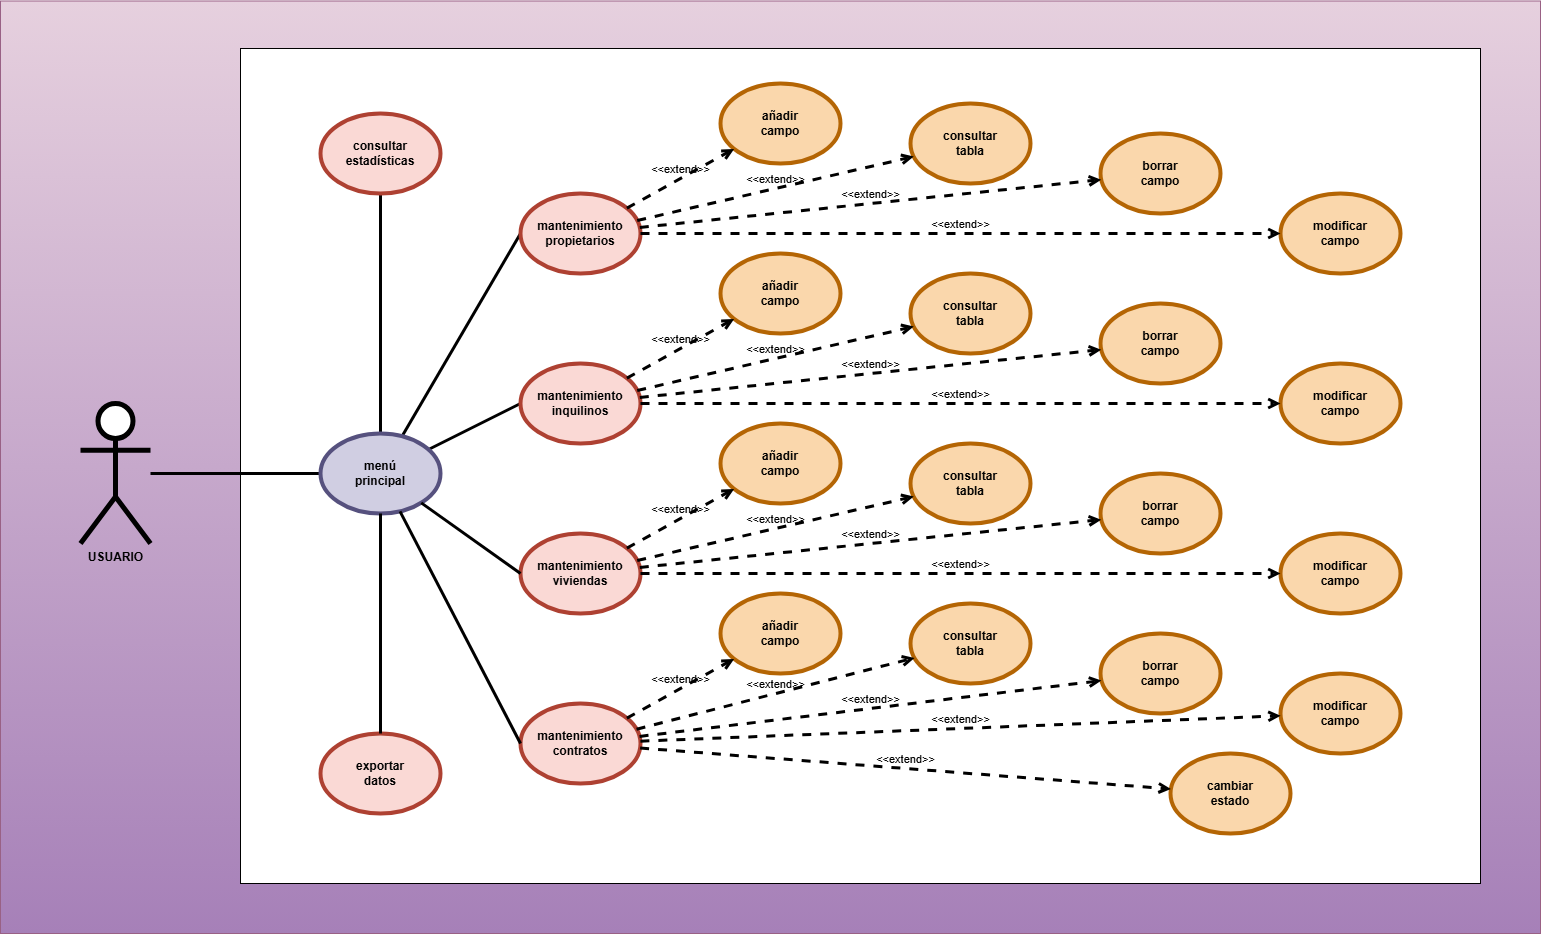

The diagram above was exported from draw.io. Its source (the exported page's mxGraphModel, read from the mxfile embedded in the PNG):
<mxGraphModel dx="2108" dy="2043" grid="1" gridSize="10" guides="1" tooltips="1" connect="1" arrows="1" fold="1" page="1" pageScale="1" pageWidth="827" pageHeight="1169" math="0" shadow="0" adaptiveColors="none">
  <root>
    <mxCell id="0" />
    <mxCell id="1" parent="0" />
    <mxCell id="8nNd5wpCSIhYBZuws4Os-51" value="" style="rounded=0;whiteSpace=wrap;html=1;fillColor=#e6d0de;strokeColor=#996185;gradientColor=#A680B8;" parent="1" vertex="1">
      <mxGeometry x="-180" y="-512.5" width="1540" height="932.5" as="geometry" />
    </mxCell>
    <mxCell id="8nNd5wpCSIhYBZuws4Os-50" value="" style="rounded=0;whiteSpace=wrap;html=1;" parent="1" vertex="1">
      <mxGeometry x="60" y="-465" width="1240" height="835" as="geometry" />
    </mxCell>
    <mxCell id="AeHRLS91bq64WroK_6Ke-38" style="rounded=0;orthogonalLoop=1;jettySize=auto;html=1;endArrow=none;startFill=0;strokeWidth=3;" parent="1" source="AeHRLS91bq64WroK_6Ke-2" target="AeHRLS91bq64WroK_6Ke-3" edge="1">
      <mxGeometry relative="1" as="geometry" />
    </mxCell>
    <mxCell id="AeHRLS91bq64WroK_6Ke-2" value="&lt;b&gt;USUARIO&lt;/b&gt;" style="shape=umlActor;verticalLabelPosition=bottom;verticalAlign=top;html=1;outlineConnect=0;labelBackgroundColor=none;strokeWidth=5;" parent="1" vertex="1">
      <mxGeometry x="-100" y="-110" width="70" height="140" as="geometry" />
    </mxCell>
    <mxCell id="AeHRLS91bq64WroK_6Ke-16" style="rounded=0;orthogonalLoop=1;jettySize=auto;html=1;entryX=0;entryY=0.5;entryDx=0;entryDy=0;labelBackgroundColor=none;fontColor=default;endArrow=none;startFill=0;strokeWidth=3;" parent="1" source="AeHRLS91bq64WroK_6Ke-3" target="AeHRLS91bq64WroK_6Ke-6" edge="1">
      <mxGeometry relative="1" as="geometry" />
    </mxCell>
    <mxCell id="AeHRLS91bq64WroK_6Ke-20" style="rounded=0;orthogonalLoop=1;jettySize=auto;html=1;entryX=0.5;entryY=0;entryDx=0;entryDy=0;labelBackgroundColor=none;fontColor=default;strokeWidth=3;" parent="1" source="AeHRLS91bq64WroK_6Ke-3" target="AeHRLS91bq64WroK_6Ke-15" edge="1">
      <mxGeometry relative="1" as="geometry" />
    </mxCell>
    <mxCell id="8nNd5wpCSIhYBZuws4Os-46" style="rounded=0;orthogonalLoop=1;jettySize=auto;html=1;entryX=0;entryY=0.5;entryDx=0;entryDy=0;endArrow=none;startFill=0;strokeWidth=3;" parent="1" source="AeHRLS91bq64WroK_6Ke-3" target="8nNd5wpCSIhYBZuws4Os-19" edge="1">
      <mxGeometry relative="1" as="geometry" />
    </mxCell>
    <mxCell id="AeHRLS91bq64WroK_6Ke-3" value="&lt;b&gt;menú&lt;/b&gt;&lt;div&gt;&lt;b&gt;principal&lt;/b&gt;&lt;/div&gt;" style="ellipse;whiteSpace=wrap;html=1;labelBackgroundColor=none;fillColor=#d0cee2;strokeColor=#56517e;strokeWidth=4;" parent="1" vertex="1">
      <mxGeometry x="140" y="-80" width="120" height="80" as="geometry" />
    </mxCell>
    <mxCell id="AeHRLS91bq64WroK_6Ke-6" value="&lt;div&gt;&lt;b&gt;mantenimiento&lt;/b&gt;&lt;/div&gt;&lt;div&gt;&lt;b&gt;propietarios&lt;br&gt;&lt;/b&gt;&lt;/div&gt;" style="ellipse;whiteSpace=wrap;html=1;labelBackgroundColor=none;fillColor=#fad9d5;strokeColor=#ae4132;strokeWidth=4;" parent="1" vertex="1">
      <mxGeometry x="340" y="-320" width="120" height="80" as="geometry" />
    </mxCell>
    <mxCell id="AeHRLS91bq64WroK_6Ke-9" value="&lt;div&gt;&lt;b&gt;añadir&lt;/b&gt;&lt;/div&gt;&lt;div&gt;&lt;b&gt;campo&lt;br&gt;&lt;/b&gt;&lt;/div&gt;" style="ellipse;whiteSpace=wrap;html=1;labelBackgroundColor=none;fillColor=#fad7ac;strokeColor=#b46504;strokeWidth=4;" parent="1" vertex="1">
      <mxGeometry x="540" y="-430" width="120" height="80" as="geometry" />
    </mxCell>
    <mxCell id="AeHRLS91bq64WroK_6Ke-12" value="&lt;div&gt;&lt;b&gt;consultar&lt;/b&gt;&lt;/div&gt;&lt;div&gt;&lt;b&gt;tabla&lt;br&gt;&lt;/b&gt;&lt;/div&gt;" style="ellipse;whiteSpace=wrap;html=1;labelBackgroundColor=none;fillColor=#fad7ac;strokeColor=#b46504;strokeWidth=4;" parent="1" vertex="1">
      <mxGeometry x="730" y="-410" width="120" height="80" as="geometry" />
    </mxCell>
    <mxCell id="AeHRLS91bq64WroK_6Ke-15" value="&lt;div&gt;&lt;b&gt;consultar&lt;/b&gt;&lt;/div&gt;&lt;div&gt;&lt;b&gt;estadísticas&lt;br&gt;&lt;/b&gt;&lt;/div&gt;" style="ellipse;whiteSpace=wrap;html=1;labelBackgroundColor=none;fillColor=#fad9d5;strokeColor=#ae4132;strokeWidth=4;" parent="1" vertex="1">
      <mxGeometry x="140" y="-400" width="120" height="80" as="geometry" />
    </mxCell>
    <mxCell id="8nNd5wpCSIhYBZuws4Os-9" value="&lt;div&gt;&lt;b&gt;borrar&lt;/b&gt;&lt;/div&gt;&lt;div&gt;&lt;b&gt;campo&lt;br&gt;&lt;/b&gt;&lt;/div&gt;" style="ellipse;whiteSpace=wrap;html=1;labelBackgroundColor=none;fillColor=#fad7ac;strokeColor=#b46504;strokeWidth=4;" parent="1" vertex="1">
      <mxGeometry x="920" y="-380" width="120" height="80" as="geometry" />
    </mxCell>
    <mxCell id="8nNd5wpCSIhYBZuws4Os-12" value="&lt;div&gt;&lt;b&gt;modificar&lt;/b&gt;&lt;/div&gt;&lt;div&gt;&lt;b&gt;campo&lt;br&gt;&lt;/b&gt;&lt;/div&gt;" style="ellipse;whiteSpace=wrap;html=1;labelBackgroundColor=none;fillColor=#fad7ac;strokeColor=#b46504;strokeWidth=4;" parent="1" vertex="1">
      <mxGeometry x="1100" y="-320" width="120" height="80" as="geometry" />
    </mxCell>
    <mxCell id="8nNd5wpCSIhYBZuws4Os-15" value="&amp;lt;&amp;lt;extend&amp;gt;&amp;gt;" style="html=1;verticalAlign=bottom;labelBackgroundColor=none;endArrow=open;endFill=0;dashed=1;rounded=0;strokeWidth=3;" parent="1" source="AeHRLS91bq64WroK_6Ke-6" target="AeHRLS91bq64WroK_6Ke-9" edge="1">
      <mxGeometry width="160" relative="1" as="geometry">
        <mxPoint x="460" y="-280.67" as="sourcePoint" />
        <mxPoint x="620" y="-280.67" as="targetPoint" />
      </mxGeometry>
    </mxCell>
    <mxCell id="8nNd5wpCSIhYBZuws4Os-16" value="&amp;lt;&amp;lt;extend&amp;gt;&amp;gt;" style="html=1;verticalAlign=bottom;labelBackgroundColor=none;endArrow=open;endFill=0;dashed=1;rounded=0;strokeWidth=3;" parent="1" source="AeHRLS91bq64WroK_6Ke-6" target="AeHRLS91bq64WroK_6Ke-12" edge="1">
      <mxGeometry width="160" relative="1" as="geometry">
        <mxPoint x="540" y="-232" as="sourcePoint" />
        <mxPoint x="708" y="-300" as="targetPoint" />
      </mxGeometry>
    </mxCell>
    <mxCell id="8nNd5wpCSIhYBZuws4Os-17" value="&amp;lt;&amp;lt;extend&amp;gt;&amp;gt;" style="html=1;verticalAlign=bottom;labelBackgroundColor=none;endArrow=open;endFill=0;dashed=1;rounded=0;strokeWidth=3;" parent="1" source="AeHRLS91bq64WroK_6Ke-6" target="8nNd5wpCSIhYBZuws4Os-9" edge="1">
      <mxGeometry width="160" relative="1" as="geometry">
        <mxPoint x="760" y="-252" as="sourcePoint" />
        <mxPoint x="1084" y="-310" as="targetPoint" />
      </mxGeometry>
    </mxCell>
    <mxCell id="8nNd5wpCSIhYBZuws4Os-18" value="&amp;lt;&amp;lt;extend&amp;gt;&amp;gt;" style="html=1;verticalAlign=bottom;labelBackgroundColor=none;endArrow=open;endFill=0;dashed=1;rounded=0;strokeWidth=3;" parent="1" source="AeHRLS91bq64WroK_6Ke-6" target="8nNd5wpCSIhYBZuws4Os-12" edge="1">
      <mxGeometry width="160" relative="1" as="geometry">
        <mxPoint x="940" y="-250" as="sourcePoint" />
        <mxPoint x="1430" y="-290" as="targetPoint" />
      </mxGeometry>
    </mxCell>
    <mxCell id="8nNd5wpCSIhYBZuws4Os-19" value="&lt;div&gt;&lt;b&gt;mantenimiento&lt;/b&gt;&lt;/div&gt;&lt;div&gt;&lt;b&gt;inquilinos&lt;br&gt;&lt;/b&gt;&lt;/div&gt;" style="ellipse;whiteSpace=wrap;html=1;labelBackgroundColor=none;fillColor=#fad9d5;strokeColor=#ae4132;strokeWidth=4;" parent="1" vertex="1">
      <mxGeometry x="340" y="-150" width="120" height="80" as="geometry" />
    </mxCell>
    <mxCell id="8nNd5wpCSIhYBZuws4Os-20" value="&lt;div&gt;&lt;b&gt;añadir&lt;/b&gt;&lt;/div&gt;&lt;div&gt;&lt;b&gt;campo&lt;br&gt;&lt;/b&gt;&lt;/div&gt;" style="ellipse;whiteSpace=wrap;html=1;labelBackgroundColor=none;fillColor=#fad7ac;strokeColor=#b46504;strokeWidth=4;" parent="1" vertex="1">
      <mxGeometry x="540" y="-260" width="120" height="80" as="geometry" />
    </mxCell>
    <mxCell id="8nNd5wpCSIhYBZuws4Os-21" value="&lt;div&gt;&lt;b&gt;consultar&lt;/b&gt;&lt;/div&gt;&lt;div&gt;&lt;b&gt;tabla&lt;br&gt;&lt;/b&gt;&lt;/div&gt;" style="ellipse;whiteSpace=wrap;html=1;labelBackgroundColor=none;fillColor=#fad7ac;strokeColor=#b46504;strokeWidth=4;" parent="1" vertex="1">
      <mxGeometry x="730" y="-240" width="120" height="80" as="geometry" />
    </mxCell>
    <mxCell id="8nNd5wpCSIhYBZuws4Os-22" value="&lt;div&gt;&lt;b&gt;borrar&lt;/b&gt;&lt;/div&gt;&lt;div&gt;&lt;b&gt;campo&lt;br&gt;&lt;/b&gt;&lt;/div&gt;" style="ellipse;whiteSpace=wrap;html=1;labelBackgroundColor=none;fillColor=#fad7ac;strokeColor=#b46504;strokeWidth=4;" parent="1" vertex="1">
      <mxGeometry x="920" y="-210" width="120" height="80" as="geometry" />
    </mxCell>
    <mxCell id="8nNd5wpCSIhYBZuws4Os-23" value="&lt;div&gt;&lt;b&gt;modificar&lt;/b&gt;&lt;/div&gt;&lt;div&gt;&lt;b&gt;campo&lt;br&gt;&lt;/b&gt;&lt;/div&gt;" style="ellipse;whiteSpace=wrap;html=1;labelBackgroundColor=none;fillColor=#fad7ac;strokeColor=#b46504;strokeWidth=4;" parent="1" vertex="1">
      <mxGeometry x="1100" y="-150" width="120" height="80" as="geometry" />
    </mxCell>
    <mxCell id="8nNd5wpCSIhYBZuws4Os-24" value="&amp;lt;&amp;lt;extend&amp;gt;&amp;gt;" style="html=1;verticalAlign=bottom;labelBackgroundColor=none;endArrow=open;endFill=0;dashed=1;rounded=0;strokeWidth=3;" parent="1" source="8nNd5wpCSIhYBZuws4Os-19" target="8nNd5wpCSIhYBZuws4Os-20" edge="1">
      <mxGeometry width="160" relative="1" as="geometry">
        <mxPoint x="460" y="-110.67000000000002" as="sourcePoint" />
        <mxPoint x="620" y="-110.67000000000002" as="targetPoint" />
      </mxGeometry>
    </mxCell>
    <mxCell id="8nNd5wpCSIhYBZuws4Os-25" value="&amp;lt;&amp;lt;extend&amp;gt;&amp;gt;" style="html=1;verticalAlign=bottom;labelBackgroundColor=none;endArrow=open;endFill=0;dashed=1;rounded=0;strokeWidth=3;" parent="1" source="8nNd5wpCSIhYBZuws4Os-19" target="8nNd5wpCSIhYBZuws4Os-21" edge="1">
      <mxGeometry width="160" relative="1" as="geometry">
        <mxPoint x="540" y="-62" as="sourcePoint" />
        <mxPoint x="708" y="-130" as="targetPoint" />
      </mxGeometry>
    </mxCell>
    <mxCell id="8nNd5wpCSIhYBZuws4Os-26" value="&amp;lt;&amp;lt;extend&amp;gt;&amp;gt;" style="html=1;verticalAlign=bottom;labelBackgroundColor=none;endArrow=open;endFill=0;dashed=1;rounded=0;strokeWidth=3;" parent="1" source="8nNd5wpCSIhYBZuws4Os-19" target="8nNd5wpCSIhYBZuws4Os-22" edge="1">
      <mxGeometry width="160" relative="1" as="geometry">
        <mxPoint x="760" y="-82" as="sourcePoint" />
        <mxPoint x="1084" y="-140" as="targetPoint" />
      </mxGeometry>
    </mxCell>
    <mxCell id="8nNd5wpCSIhYBZuws4Os-27" value="&amp;lt;&amp;lt;extend&amp;gt;&amp;gt;" style="html=1;verticalAlign=bottom;labelBackgroundColor=none;endArrow=open;endFill=0;dashed=1;rounded=0;strokeWidth=3;" parent="1" source="8nNd5wpCSIhYBZuws4Os-19" target="8nNd5wpCSIhYBZuws4Os-23" edge="1">
      <mxGeometry width="160" relative="1" as="geometry">
        <mxPoint x="940" y="-80" as="sourcePoint" />
        <mxPoint x="1430" y="-120" as="targetPoint" />
      </mxGeometry>
    </mxCell>
    <mxCell id="8nNd5wpCSIhYBZuws4Os-28" value="&lt;div&gt;&lt;b&gt;mantenimiento&lt;/b&gt;&lt;/div&gt;&lt;div&gt;&lt;b&gt;viviendas&lt;br&gt;&lt;/b&gt;&lt;/div&gt;" style="ellipse;whiteSpace=wrap;html=1;labelBackgroundColor=none;fillColor=#fad9d5;strokeColor=#ae4132;strokeWidth=4;" parent="1" vertex="1">
      <mxGeometry x="340" y="20" width="120" height="80" as="geometry" />
    </mxCell>
    <mxCell id="8nNd5wpCSIhYBZuws4Os-29" value="&lt;div&gt;&lt;b&gt;añadir&lt;/b&gt;&lt;/div&gt;&lt;div&gt;&lt;b&gt;campo&lt;br&gt;&lt;/b&gt;&lt;/div&gt;" style="ellipse;whiteSpace=wrap;html=1;labelBackgroundColor=none;fillColor=#fad7ac;strokeColor=#b46504;strokeWidth=4;" parent="1" vertex="1">
      <mxGeometry x="540" y="-90" width="120" height="80" as="geometry" />
    </mxCell>
    <mxCell id="8nNd5wpCSIhYBZuws4Os-30" value="&lt;div&gt;&lt;b&gt;consultar&lt;/b&gt;&lt;/div&gt;&lt;div&gt;&lt;b&gt;tabla&lt;br&gt;&lt;/b&gt;&lt;/div&gt;" style="ellipse;whiteSpace=wrap;html=1;labelBackgroundColor=none;fillColor=#fad7ac;strokeColor=#b46504;strokeWidth=4;" parent="1" vertex="1">
      <mxGeometry x="730" y="-70" width="120" height="80" as="geometry" />
    </mxCell>
    <mxCell id="8nNd5wpCSIhYBZuws4Os-31" value="&lt;div&gt;&lt;b&gt;borrar&lt;/b&gt;&lt;/div&gt;&lt;div&gt;&lt;b&gt;campo&lt;br&gt;&lt;/b&gt;&lt;/div&gt;" style="ellipse;whiteSpace=wrap;html=1;labelBackgroundColor=none;fillColor=#fad7ac;strokeColor=#b46504;strokeWidth=4;" parent="1" vertex="1">
      <mxGeometry x="920" y="-40" width="120" height="80" as="geometry" />
    </mxCell>
    <mxCell id="8nNd5wpCSIhYBZuws4Os-32" value="&lt;div&gt;&lt;b&gt;modificar&lt;/b&gt;&lt;/div&gt;&lt;div&gt;&lt;b&gt;campo&lt;br&gt;&lt;/b&gt;&lt;/div&gt;" style="ellipse;whiteSpace=wrap;html=1;labelBackgroundColor=none;fillColor=#fad7ac;strokeColor=#b46504;strokeWidth=4;" parent="1" vertex="1">
      <mxGeometry x="1100" y="20" width="120" height="80" as="geometry" />
    </mxCell>
    <mxCell id="8nNd5wpCSIhYBZuws4Os-33" value="&amp;lt;&amp;lt;extend&amp;gt;&amp;gt;" style="html=1;verticalAlign=bottom;labelBackgroundColor=none;endArrow=open;endFill=0;dashed=1;rounded=0;strokeWidth=3;" parent="1" source="8nNd5wpCSIhYBZuws4Os-28" target="8nNd5wpCSIhYBZuws4Os-29" edge="1">
      <mxGeometry width="160" relative="1" as="geometry">
        <mxPoint x="460" y="59.329999999999984" as="sourcePoint" />
        <mxPoint x="620" y="59.329999999999984" as="targetPoint" />
      </mxGeometry>
    </mxCell>
    <mxCell id="8nNd5wpCSIhYBZuws4Os-34" value="&amp;lt;&amp;lt;extend&amp;gt;&amp;gt;" style="html=1;verticalAlign=bottom;labelBackgroundColor=none;endArrow=open;endFill=0;dashed=1;rounded=0;strokeWidth=3;" parent="1" source="8nNd5wpCSIhYBZuws4Os-28" target="8nNd5wpCSIhYBZuws4Os-30" edge="1">
      <mxGeometry width="160" relative="1" as="geometry">
        <mxPoint x="540" y="108" as="sourcePoint" />
        <mxPoint x="708" y="40" as="targetPoint" />
      </mxGeometry>
    </mxCell>
    <mxCell id="8nNd5wpCSIhYBZuws4Os-35" value="&amp;lt;&amp;lt;extend&amp;gt;&amp;gt;" style="html=1;verticalAlign=bottom;labelBackgroundColor=none;endArrow=open;endFill=0;dashed=1;rounded=0;strokeWidth=3;" parent="1" source="8nNd5wpCSIhYBZuws4Os-28" target="8nNd5wpCSIhYBZuws4Os-31" edge="1">
      <mxGeometry width="160" relative="1" as="geometry">
        <mxPoint x="760" y="88" as="sourcePoint" />
        <mxPoint x="1084" y="30" as="targetPoint" />
      </mxGeometry>
    </mxCell>
    <mxCell id="8nNd5wpCSIhYBZuws4Os-36" value="&amp;lt;&amp;lt;extend&amp;gt;&amp;gt;" style="html=1;verticalAlign=bottom;labelBackgroundColor=none;endArrow=open;endFill=0;dashed=1;rounded=0;strokeWidth=3;" parent="1" source="8nNd5wpCSIhYBZuws4Os-28" target="8nNd5wpCSIhYBZuws4Os-32" edge="1">
      <mxGeometry width="160" relative="1" as="geometry">
        <mxPoint x="940" y="90" as="sourcePoint" />
        <mxPoint x="1430" y="50" as="targetPoint" />
      </mxGeometry>
    </mxCell>
    <mxCell id="8nNd5wpCSIhYBZuws4Os-37" value="&lt;div&gt;&lt;b&gt;mantenimiento&lt;/b&gt;&lt;/div&gt;&lt;div&gt;&lt;b&gt;contratos&lt;br&gt;&lt;/b&gt;&lt;/div&gt;" style="ellipse;whiteSpace=wrap;html=1;labelBackgroundColor=none;fillColor=#fad9d5;strokeColor=#ae4132;strokeWidth=4;" parent="1" vertex="1">
      <mxGeometry x="340" y="190" width="120" height="80" as="geometry" />
    </mxCell>
    <mxCell id="8nNd5wpCSIhYBZuws4Os-38" value="&lt;div&gt;&lt;b&gt;cambiar&lt;/b&gt;&lt;/div&gt;&lt;div&gt;&lt;b&gt;estado&lt;br&gt;&lt;/b&gt;&lt;/div&gt;" style="ellipse;whiteSpace=wrap;html=1;labelBackgroundColor=none;fillColor=#fad7ac;strokeColor=#b46504;strokeWidth=4;" parent="1" vertex="1">
      <mxGeometry x="990" y="240" width="120" height="80" as="geometry" />
    </mxCell>
    <mxCell id="8nNd5wpCSIhYBZuws4Os-39" value="&lt;div&gt;&lt;b&gt;consultar&lt;/b&gt;&lt;/div&gt;&lt;div&gt;&lt;b&gt;tabla&lt;br&gt;&lt;/b&gt;&lt;/div&gt;" style="ellipse;whiteSpace=wrap;html=1;labelBackgroundColor=none;fillColor=#fad7ac;strokeColor=#b46504;strokeWidth=4;" parent="1" vertex="1">
      <mxGeometry x="730" y="90" width="120" height="80" as="geometry" />
    </mxCell>
    <mxCell id="8nNd5wpCSIhYBZuws4Os-40" value="&lt;div&gt;&lt;b&gt;borrar&lt;/b&gt;&lt;/div&gt;&lt;div&gt;&lt;b&gt;campo&lt;br&gt;&lt;/b&gt;&lt;/div&gt;" style="ellipse;whiteSpace=wrap;html=1;labelBackgroundColor=none;fillColor=#fad7ac;strokeColor=#b46504;strokeWidth=4;" parent="1" vertex="1">
      <mxGeometry x="920" y="120" width="120" height="80" as="geometry" />
    </mxCell>
    <mxCell id="8nNd5wpCSIhYBZuws4Os-41" value="&lt;div&gt;&lt;b&gt;modificar&lt;/b&gt;&lt;/div&gt;&lt;div&gt;&lt;b&gt;campo&lt;br&gt;&lt;/b&gt;&lt;/div&gt;" style="ellipse;whiteSpace=wrap;html=1;labelBackgroundColor=none;fillColor=#fad7ac;strokeColor=#b46504;strokeWidth=4;" parent="1" vertex="1">
      <mxGeometry x="1100" y="160" width="120" height="80" as="geometry" />
    </mxCell>
    <mxCell id="8nNd5wpCSIhYBZuws4Os-42" value="&amp;lt;&amp;lt;extend&amp;gt;&amp;gt;" style="html=1;verticalAlign=bottom;labelBackgroundColor=none;endArrow=open;endFill=0;dashed=1;rounded=0;strokeWidth=3;" parent="1" source="8nNd5wpCSIhYBZuws4Os-37" target="8nNd5wpCSIhYBZuws4Os-38" edge="1">
      <mxGeometry width="160" relative="1" as="geometry">
        <mxPoint x="460" y="229.32999999999998" as="sourcePoint" />
        <mxPoint x="620" y="229.32999999999998" as="targetPoint" />
      </mxGeometry>
    </mxCell>
    <mxCell id="8nNd5wpCSIhYBZuws4Os-43" value="&amp;lt;&amp;lt;extend&amp;gt;&amp;gt;" style="html=1;verticalAlign=bottom;labelBackgroundColor=none;endArrow=open;endFill=0;dashed=1;rounded=0;strokeWidth=3;" parent="1" source="8nNd5wpCSIhYBZuws4Os-37" target="8nNd5wpCSIhYBZuws4Os-39" edge="1">
      <mxGeometry width="160" relative="1" as="geometry">
        <mxPoint x="540" y="278" as="sourcePoint" />
        <mxPoint x="708" y="210" as="targetPoint" />
      </mxGeometry>
    </mxCell>
    <mxCell id="8nNd5wpCSIhYBZuws4Os-44" value="&amp;lt;&amp;lt;extend&amp;gt;&amp;gt;" style="html=1;verticalAlign=bottom;labelBackgroundColor=none;endArrow=open;endFill=0;dashed=1;rounded=0;strokeWidth=3;" parent="1" source="8nNd5wpCSIhYBZuws4Os-37" target="8nNd5wpCSIhYBZuws4Os-40" edge="1">
      <mxGeometry width="160" relative="1" as="geometry">
        <mxPoint x="760" y="258" as="sourcePoint" />
        <mxPoint x="1084" y="200" as="targetPoint" />
      </mxGeometry>
    </mxCell>
    <mxCell id="8nNd5wpCSIhYBZuws4Os-45" value="&amp;lt;&amp;lt;extend&amp;gt;&amp;gt;" style="html=1;verticalAlign=bottom;labelBackgroundColor=none;endArrow=open;endFill=0;dashed=1;rounded=0;strokeWidth=3;" parent="1" source="8nNd5wpCSIhYBZuws4Os-37" target="8nNd5wpCSIhYBZuws4Os-41" edge="1">
      <mxGeometry width="160" relative="1" as="geometry">
        <mxPoint x="940" y="260" as="sourcePoint" />
        <mxPoint x="1430" y="220" as="targetPoint" />
      </mxGeometry>
    </mxCell>
    <mxCell id="8nNd5wpCSIhYBZuws4Os-47" style="rounded=0;orthogonalLoop=1;jettySize=auto;html=1;entryX=0;entryY=0.5;entryDx=0;entryDy=0;endArrow=none;startFill=0;strokeWidth=3;" parent="1" source="AeHRLS91bq64WroK_6Ke-3" target="8nNd5wpCSIhYBZuws4Os-28" edge="1">
      <mxGeometry relative="1" as="geometry">
        <mxPoint x="270" y="100" as="sourcePoint" />
        <mxPoint x="390" y="10" as="targetPoint" />
      </mxGeometry>
    </mxCell>
    <mxCell id="8nNd5wpCSIhYBZuws4Os-48" style="rounded=0;orthogonalLoop=1;jettySize=auto;html=1;entryX=0;entryY=0.5;entryDx=0;entryDy=0;endArrow=none;startFill=0;strokeWidth=3;" parent="1" source="AeHRLS91bq64WroK_6Ke-3" target="8nNd5wpCSIhYBZuws4Os-37" edge="1">
      <mxGeometry relative="1" as="geometry">
        <mxPoint x="310" y="90" as="sourcePoint" />
        <mxPoint x="430" y="170" as="targetPoint" />
      </mxGeometry>
    </mxCell>
    <mxCell id="8nNd5wpCSIhYBZuws4Os-52" value="&lt;div&gt;&lt;b&gt;exportar&lt;/b&gt;&lt;/div&gt;&lt;div&gt;&lt;b&gt;datos&lt;br&gt;&lt;/b&gt;&lt;/div&gt;" style="ellipse;whiteSpace=wrap;html=1;labelBackgroundColor=none;fillColor=#fad9d5;strokeColor=#ae4132;strokeWidth=4;" parent="1" vertex="1">
      <mxGeometry x="140" y="220" width="120" height="80" as="geometry" />
    </mxCell>
    <mxCell id="8nNd5wpCSIhYBZuws4Os-53" style="rounded=0;orthogonalLoop=1;jettySize=auto;html=1;labelBackgroundColor=none;fontColor=default;exitX=0.5;exitY=0;exitDx=0;exitDy=0;endArrow=none;startFill=0;strokeWidth=3;" parent="1" source="8nNd5wpCSIhYBZuws4Os-52" target="AeHRLS91bq64WroK_6Ke-3" edge="1">
      <mxGeometry relative="1" as="geometry">
        <mxPoint x="230" y="280" as="sourcePoint" />
        <mxPoint x="230" y="-120" as="targetPoint" />
      </mxGeometry>
    </mxCell>
    <mxCell id="o_80ujoe8jD2lDGm8qej-1" value="&lt;div&gt;&lt;b&gt;añadir&lt;/b&gt;&lt;/div&gt;&lt;div&gt;&lt;b&gt;campo&lt;br&gt;&lt;/b&gt;&lt;/div&gt;" style="ellipse;whiteSpace=wrap;html=1;labelBackgroundColor=none;fillColor=#fad7ac;strokeColor=#b46504;strokeWidth=4;" parent="1" vertex="1">
      <mxGeometry x="540" y="80" width="120" height="80" as="geometry" />
    </mxCell>
    <mxCell id="o_80ujoe8jD2lDGm8qej-2" value="&amp;lt;&amp;lt;extend&amp;gt;&amp;gt;" style="html=1;verticalAlign=bottom;labelBackgroundColor=none;endArrow=open;endFill=0;dashed=1;rounded=0;strokeWidth=3;" parent="1" source="8nNd5wpCSIhYBZuws4Os-37" target="o_80ujoe8jD2lDGm8qej-1" edge="1">
      <mxGeometry width="160" relative="1" as="geometry">
        <mxPoint x="530" y="264" as="sourcePoint" />
        <mxPoint x="1002" y="200" as="targetPoint" />
      </mxGeometry>
    </mxCell>
  </root>
</mxGraphModel>